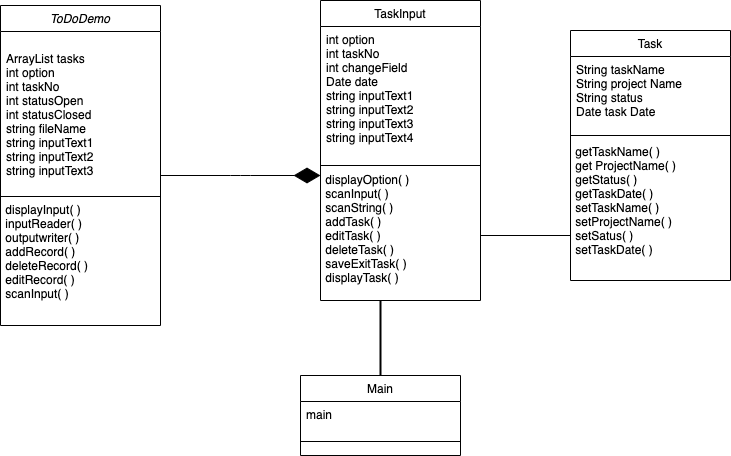

The diagram above was exported from draw.io. Its source (the exported page's mxGraphModel, read from the mxfile embedded in the PNG):
<mxGraphModel dx="946" dy="457" grid="1" gridSize="10" guides="1" tooltips="1" connect="1" arrows="1" fold="1" page="1" pageScale="1" pageWidth="827" pageHeight="1169" math="0" shadow="0">
  <root>
    <mxCell id="WIyWlLk6GJQsqaUBKTNV-0" />
    <mxCell id="WIyWlLk6GJQsqaUBKTNV-1" parent="WIyWlLk6GJQsqaUBKTNV-0" />
    <mxCell id="DiWwcytUJAHwJYGIGF9v-16" value="" style="endArrow=diamondThin;endFill=1;endSize=24;html=1;" parent="WIyWlLk6GJQsqaUBKTNV-1" edge="1">
      <mxGeometry width="160" relative="1" as="geometry">
        <mxPoint x="210" y="240" as="sourcePoint" />
        <mxPoint x="370" y="240" as="targetPoint" />
        <Array as="points">
          <mxPoint x="290" y="240" />
        </Array>
      </mxGeometry>
    </mxCell>
    <mxCell id="zkfFHV4jXpPFQw0GAbJ--6" value="TaskInput" style="swimlane;fontStyle=0;align=center;verticalAlign=top;childLayout=stackLayout;horizontal=1;startSize=26;horizontalStack=0;resizeParent=1;resizeLast=0;collapsible=1;marginBottom=0;rounded=0;shadow=0;strokeWidth=1;" parent="WIyWlLk6GJQsqaUBKTNV-1" vertex="1">
      <mxGeometry x="370" y="65" width="160" height="300" as="geometry">
        <mxRectangle x="130" y="380" width="160" height="26" as="alternateBounds" />
      </mxGeometry>
    </mxCell>
    <mxCell id="zkfFHV4jXpPFQw0GAbJ--8" value="int option&#10;int taskNo&#10;int changeField&#10;Date date&#10;string inputText1&#10;string inputText2&#10;string inputText3&#10;string inputText4" style="text;align=left;verticalAlign=top;spacingLeft=4;spacingRight=4;overflow=hidden;rotatable=0;points=[[0,0.5],[1,0.5]];portConstraint=eastwest;rounded=0;shadow=0;html=0;" parent="zkfFHV4jXpPFQw0GAbJ--6" vertex="1">
      <mxGeometry y="26" width="160" height="134" as="geometry" />
    </mxCell>
    <mxCell id="zkfFHV4jXpPFQw0GAbJ--9" value="" style="line;html=1;strokeWidth=1;align=left;verticalAlign=middle;spacingTop=-1;spacingLeft=3;spacingRight=3;rotatable=0;labelPosition=right;points=[];portConstraint=eastwest;" parent="zkfFHV4jXpPFQw0GAbJ--6" vertex="1">
      <mxGeometry y="160" width="160" height="10" as="geometry" />
    </mxCell>
    <mxCell id="DiWwcytUJAHwJYGIGF9v-9" value="&lt;div&gt;&lt;span&gt;&amp;nbsp;displayOption( )&lt;/span&gt;&lt;/div&gt;&lt;div&gt;&lt;span&gt;&amp;nbsp;scanInput( )&lt;/span&gt;&lt;/div&gt;&lt;div&gt;&lt;span&gt;&amp;nbsp;scanString( )&lt;/span&gt;&lt;/div&gt;&lt;div&gt;&lt;span&gt;&amp;nbsp;addTask( )&lt;/span&gt;&lt;/div&gt;&lt;div&gt;&lt;span&gt;&amp;nbsp;editTask( )&lt;/span&gt;&lt;/div&gt;&lt;div&gt;&amp;nbsp;deleteTask( )&lt;/div&gt;&lt;div&gt;&amp;nbsp;saveExitTask( )&lt;/div&gt;&lt;div&gt;&amp;nbsp;displayTask( )&lt;/div&gt;&lt;div&gt;&lt;br&gt;&lt;/div&gt;" style="text;html=1;align=left;verticalAlign=middle;resizable=0;points=[];autosize=1;" parent="zkfFHV4jXpPFQw0GAbJ--6" vertex="1">
      <mxGeometry y="170" width="160" height="130" as="geometry" />
    </mxCell>
    <mxCell id="zkfFHV4jXpPFQw0GAbJ--13" value="Task" style="swimlane;fontStyle=0;align=center;verticalAlign=top;childLayout=stackLayout;horizontal=1;startSize=26;horizontalStack=0;resizeParent=1;resizeLast=0;collapsible=1;marginBottom=0;rounded=0;shadow=0;strokeWidth=1;" parent="WIyWlLk6GJQsqaUBKTNV-1" vertex="1">
      <mxGeometry x="620" y="95" width="160" height="250" as="geometry">
        <mxRectangle x="330" y="360" width="170" height="26" as="alternateBounds" />
      </mxGeometry>
    </mxCell>
    <mxCell id="zkfFHV4jXpPFQw0GAbJ--14" value="String taskName&#10;String project Name&#10;String status&#10;Date task Date&#10;&#10;&#10;" style="text;align=left;verticalAlign=top;spacingLeft=4;spacingRight=4;overflow=hidden;rotatable=0;points=[[0,0.5],[1,0.5]];portConstraint=eastwest;labelBackgroundColor=none;" parent="zkfFHV4jXpPFQw0GAbJ--13" vertex="1">
      <mxGeometry y="26" width="160" height="74" as="geometry" />
    </mxCell>
    <mxCell id="zkfFHV4jXpPFQw0GAbJ--15" value="" style="line;html=1;strokeWidth=1;align=left;verticalAlign=middle;spacingTop=-1;spacingLeft=3;spacingRight=3;rotatable=0;labelPosition=right;points=[];portConstraint=eastwest;" parent="zkfFHV4jXpPFQw0GAbJ--13" vertex="1">
      <mxGeometry y="100" width="160" height="10" as="geometry" />
    </mxCell>
    <mxCell id="DiWwcytUJAHwJYGIGF9v-8" value="&amp;nbsp;getTaskName( )&lt;br&gt;&amp;nbsp;get ProjectName( )&lt;br&gt;&amp;nbsp;getStatus( )&lt;br&gt;&amp;nbsp;getTaskDate( )&lt;br&gt;&amp;nbsp;setTaskName( )&lt;br&gt;&amp;nbsp;setProjectName( )&lt;br&gt;&amp;nbsp;setSatus( )&lt;br&gt;&amp;nbsp;setTaskDate( )" style="text;html=1;align=left;verticalAlign=middle;resizable=0;points=[];autosize=1;" parent="zkfFHV4jXpPFQw0GAbJ--13" vertex="1">
      <mxGeometry y="110" width="160" height="120" as="geometry" />
    </mxCell>
    <mxCell id="zkfFHV4jXpPFQw0GAbJ--0" value="ToDoDemo" style="swimlane;fontStyle=2;align=center;verticalAlign=top;childLayout=stackLayout;horizontal=1;startSize=26;horizontalStack=0;resizeParent=1;resizeLast=0;collapsible=1;marginBottom=0;rounded=0;shadow=0;strokeWidth=1;" parent="WIyWlLk6GJQsqaUBKTNV-1" vertex="1">
      <mxGeometry x="50" y="70" width="160" height="320" as="geometry">
        <mxRectangle x="230" y="140" width="160" height="26" as="alternateBounds" />
      </mxGeometry>
    </mxCell>
    <mxCell id="zkfFHV4jXpPFQw0GAbJ--1" value="&#10;ArrayList tasks&#10;int option&#10;int taskNo&#10;int statusOpen&#10;int statusClosed&#10;string fileName&#10;string inputText1&#10;string inputText2&#10;string inputText3&#10;&#10;" style="text;align=left;verticalAlign=top;spacingLeft=4;spacingRight=4;overflow=hidden;rotatable=0;points=[[0,0.5],[1,0.5]];portConstraint=eastwest;" parent="zkfFHV4jXpPFQw0GAbJ--0" vertex="1">
      <mxGeometry y="26" width="160" height="160" as="geometry" />
    </mxCell>
    <mxCell id="zkfFHV4jXpPFQw0GAbJ--4" value="" style="line;html=1;strokeWidth=1;align=left;verticalAlign=middle;spacingTop=-1;spacingLeft=3;spacingRight=3;rotatable=0;labelPosition=right;points=[];portConstraint=eastwest;" parent="zkfFHV4jXpPFQw0GAbJ--0" vertex="1">
      <mxGeometry y="186" width="160" height="10" as="geometry" />
    </mxCell>
    <mxCell id="DiWwcytUJAHwJYGIGF9v-13" value="&amp;nbsp;displayInput( )&lt;br&gt;&amp;nbsp;inputReader( )&lt;br&gt;&amp;nbsp;outputwriter( )&lt;br&gt;&amp;nbsp;addRecord( )&lt;br&gt;&amp;nbsp;deleteRecord( )&lt;br&gt;&amp;nbsp;editRecord( )&lt;br&gt;&amp;nbsp;scanInput( )" style="text;html=1;align=left;verticalAlign=middle;resizable=0;points=[];autosize=1;" parent="zkfFHV4jXpPFQw0GAbJ--0" vertex="1">
      <mxGeometry y="196" width="160" height="100" as="geometry" />
    </mxCell>
    <mxCell id="DiWwcytUJAHwJYGIGF9v-17" value="" style="line;strokeWidth=1;fillColor=none;align=left;verticalAlign=middle;spacingTop=-1;spacingLeft=3;spacingRight=3;rotatable=0;labelPosition=right;points=[];portConstraint=eastwest;labelBackgroundColor=none;" parent="WIyWlLk6GJQsqaUBKTNV-1" vertex="1">
      <mxGeometry x="530" y="296" width="90" height="8" as="geometry" />
    </mxCell>
    <mxCell id="DiWwcytUJAHwJYGIGF9v-20" value="" style="line;strokeWidth=2;direction=south;html=1;labelBackgroundColor=none;" parent="WIyWlLk6GJQsqaUBKTNV-1" vertex="1">
      <mxGeometry x="350" y="365" width="160" height="75" as="geometry" />
    </mxCell>
    <mxCell id="eoJHveDktY1TNk-Q2j4o-2" value="Main" style="swimlane;fontStyle=0;align=center;verticalAlign=top;childLayout=stackLayout;horizontal=1;startSize=26;horizontalStack=0;resizeParent=1;resizeParentMax=0;resizeLast=0;collapsible=1;marginBottom=0;" parent="WIyWlLk6GJQsqaUBKTNV-1" vertex="1">
      <mxGeometry x="350" y="440" width="160" height="80" as="geometry" />
    </mxCell>
    <mxCell id="eoJHveDktY1TNk-Q2j4o-3" value="main" style="text;strokeColor=none;fillColor=none;align=left;verticalAlign=top;spacingLeft=4;spacingRight=4;overflow=hidden;rotatable=0;points=[[0,0.5],[1,0.5]];portConstraint=eastwest;" parent="eoJHveDktY1TNk-Q2j4o-2" vertex="1">
      <mxGeometry y="26" width="160" height="26" as="geometry" />
    </mxCell>
    <mxCell id="eoJHveDktY1TNk-Q2j4o-4" value="" style="line;strokeWidth=1;fillColor=none;align=left;verticalAlign=middle;spacingTop=-1;spacingLeft=3;spacingRight=3;rotatable=0;labelPosition=right;points=[];portConstraint=eastwest;" parent="eoJHveDktY1TNk-Q2j4o-2" vertex="1">
      <mxGeometry y="52" width="160" height="28" as="geometry" />
    </mxCell>
  </root>
</mxGraphModel>